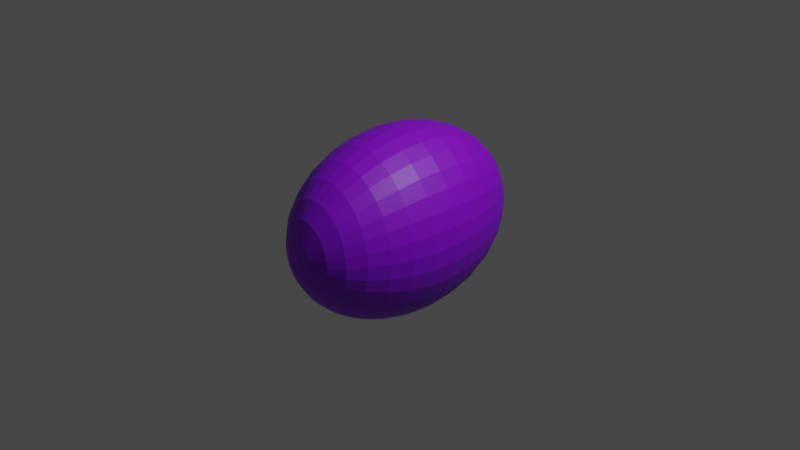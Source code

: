 # Source: murasakipuyo.blend  (saved by Blender 3.6.13; exported with 4.5.12 LTS)
import bpy
from mathutils import Matrix  # noqa: F401  (used for matrix-valued properties, if any)

bpy.ops.wm.read_factory_settings(use_empty=True)
scene = bpy.context.scene
scene.name = 'Scene'

# ---- collections
col_collection = bpy.data.collections.new('Collection'); scene.collection.children.link(col_collection)

# ---- images (referenced by path relative to the original .blend; pixels are not part of the script)
import os
ASSET_DIR = os.environ.get("B2B_ASSET_DIR", "")  # directory of the original .blend (textures are referenced by path, not embedded)
HERE = os.path.dirname(os.path.abspath(__file__))  # packed textures are extracted next to this script under _unpacked/

def load_image(name, relpath, width, height, colorspace="sRGB"):
    """Load a texture the original file referenced (path relative to the .blend, or extracted next to this script)."""
    p = next((c for c in (os.path.join(HERE, relpath), os.path.join(ASSET_DIR, relpath)) if relpath and os.path.exists(c)), "")
    if p:
        img = bpy.data.images.load(p, check_existing=True)
        img.name = name
    else:  # same state as the original file: an image datablock whose file is absent (Cycles renders it pink)
        img = bpy.data.images.new(name, width, height)
        img.source = "FILE"
        img.filepath = "//" + (relpath or name)
    img.colorspace_settings.name = colorspace
    return img
img_murasakipuyo_png = load_image('murasakipuyo.png', 'murasakipuyo.png', 1024, 1024, 'sRGB')

# ---- materials (node trees are filled in below, after node groups)
mat_x = bpy.data.materials.new('マテリアル')
mat_x.use_transparent_shadow = False
mat_001 = bpy.data.materials.new('マテリアル.001')
mat_001.use_transparent_shadow = False

# ---- material node trees
mat_x.use_nodes = True; mat_x.node_tree.nodes.clear()
_N = mat_x.node_tree.nodes; _L = mat_x.node_tree.links
n0 = _N.new('ShaderNodeBsdfPrincipled'); n0.name = 'プリンシプルBSDF'; n0.location = (10, 300)
n0.distribution = 'GGX'
n0.subsurface_method = 'RANDOM_WALK_SKIN'
n0.inputs[0].default_value = (0.2632, 0.0, 0.8, 1.0)
n0.inputs[3].default_value = 1.45
n0.inputs[27].default_value = (0.0, 0.0, 0.0, 1.0)
n0.inputs[28].default_value = 1.0
n1 = _N.new('ShaderNodeOutputMaterial'); n1.name = 'マテリアル出力'; n1.location = (300, 300)
n2 = _N.new('ShaderNodeTexImage'); n2.name = '画像テクスチャ'; n2.location = (-353, 259)
n2.image = img_murasakipuyo_png
_L.new(n0.outputs[0], n1.inputs[0])
n1.is_active_output = True
mat_001.use_nodes = True; mat_001.node_tree.nodes.clear()
_N = mat_001.node_tree.nodes; _L = mat_001.node_tree.links
n0 = _N.new('ShaderNodeBsdfPrincipled'); n0.name = 'プリンシプルBSDF'; n0.location = (10, 300)
n0.distribution = 'GGX'
n0.subsurface_method = 'RANDOM_WALK_SKIN'
n0.inputs[3].default_value = 1.45
n0.inputs[27].default_value = (0.0, 0.0, 0.0, 1.0)
n0.inputs[28].default_value = 1.0
n1 = _N.new('ShaderNodeOutputMaterial'); n1.name = 'マテリアル出力'; n1.location = (300, 300)
_L.new(n0.outputs[0], n1.inputs[0])
n1.is_active_output = True

# ---- world
world_world = bpy.data.worlds.new('World'); scene.world = world_world
world_world.use_nodes = True; world_world.node_tree.nodes.clear()
_N = world_world.node_tree.nodes; _L = world_world.node_tree.links
n0 = _N.new('ShaderNodeOutputWorld'); n0.name = 'World Output'; n0.location = (300, 300)
n1 = _N.new('ShaderNodeBackground'); n1.name = 'Background'; n1.location = (10, 300)
n1.inputs[0].default_value = (0.05088, 0.05088, 0.05088, 1.0)
_L.new(n1.outputs[0], n0.inputs[0])
n0.is_active_output = True
world_world.color = (0.05088, 0.05088, 0.05088)
world_world.use_sun_shadow = False
world_world.sun_shadow_jitter_overblur = 0.0

# ---- cameras
cam_camera = bpy.data.cameras.new('Camera')
cam_camera.clip_end = 100.0
cam_camera.ortho_scale = 7.314

# ---- lights
light_light = bpy.data.lights.new('Light', 'POINT')
light_light.transmission_factor = 0.0
light_light.energy = 1000.0
light_light.shadow_soft_size = 0.1
light_light.shadow_maximum_resolution = 0.006
light_light.use_absolute_resolution = True

# ---- meshes
me_001 = bpy.data.meshes.new('球.001')
me_001.from_pydata([(8.795e-09, 1.0, 0.0), (8.795e-09, 0.9808, -0.2558), (8.795e-09, 0.8315, -0.7284), (0.1566, 0.9808, 0.0), (0.1536, 0.9619, -0.2558), (0.1447, 0.9061, -0.5017), (0.1302, 0.8155, -0.7284), (0.1107, 0.6935, -0.927), (0.087, 0.5449, -1.09), (0.05993, 0.3753, -1.211), (0.03055, 0.1913, -1.286), (0.3072, 0.9239, 0.0), (0.3013, 0.9061, -0.2558), (0.2838, 0.8536, -0.5017), (0.2554, 0.7682, -0.7284), (0.2172, 0.6533, -0.927), (0.1707, 0.5133, -1.09), (0.1176, 0.3536, -1.211), (0.05993, 0.1802, -1.286), (0.4459, 0.8315, 0.0), (0.4374, 0.8155, -0.2558), (0.412, 0.7682, -0.5017), (0.3708, 0.6913, -0.7284), (0.3153, 0.5879, -0.927), (0.2478, 0.4619, -1.09), (0.1707, 0.3182, -1.211), (0.087, 0.1622, -1.286), (0.5676, 0.7071, 0.0), (0.5567, 0.6935, -0.2558), (0.5244, 0.6533, -0.5017), (0.4719, 0.5879, -0.7284), (0.4013, 0.5, -0.927), (0.3153, 0.3928, -1.09), (0.2172, 0.2706, -1.211), (0.1107, 0.1379, -1.286), (0.6674, 0.5556, 0.0), (0.6546, 0.5449, -0.2558), (0.6166, 0.5133, -0.5017), (0.5549, 0.4619, -0.7284), (0.4719, 0.3928, -0.927), (0.3708, 0.3087, -1.09), (0.2554, 0.2126, -1.211), (0.1302, 0.1084, -1.286), (0.7416, 0.3827, 0.0), (0.7273, 0.3753, -0.2558), (0.6851, 0.3536, -0.5017), (0.6166, 0.3182, -0.7284), (0.5244, 0.2706, -0.927), (0.412, 0.2126, -1.09), (0.2838, 0.1464, -1.211), (0.1447, 0.07466, -1.286), (0.7873, 0.1951, 0.0), (0.7721, 0.1913, -0.2558), (0.7273, 0.1802, -0.5017), (0.6546, 0.1622, -0.7284), (0.5567, 0.1379, -0.927), (0.4374, 0.1084, -1.09), (0.3013, 0.07466, -1.211), (0.1536, 0.03806, -1.286), (0.8027, -1.639e-07, 0.0), (0.7873, -9.206e-08, -0.2558), (0.7416, 3.95e-08, -0.5017), (0.6674, -9.696e-08, -0.7284), (0.5676, 5.288e-09, -0.927), (0.4459, -6.346e-08, -1.09), (0.3072, -3.491e-08, -1.211), (0.1566, -2.451e-08, -1.286), (0.7873, -0.1951, 0.0), (0.7721, -0.1913, -0.2558), (0.7273, -0.1802, -0.5017), (0.6546, -0.1622, -0.7284), (0.5567, -0.1379, -0.927), (0.4374, -0.1084, -1.09), (0.3013, -0.07466, -1.211), (0.1536, -0.03806, -1.286), (0.7416, -0.3827, 0.0), (0.7273, -0.3753, -0.2558), (0.6851, -0.3536, -0.5017), (0.6166, -0.3182, -0.7284), (0.5244, -0.2706, -0.927), (0.412, -0.2126, -1.09), (0.2838, -0.1464, -1.211), (0.1447, -0.07466, -1.286), (0.6674, -0.5556, 0.0), (0.6546, -0.5449, -0.2558), (0.6166, -0.5133, -0.5017), (0.5549, -0.4619, -0.7284), (0.4719, -0.3928, -0.927), (0.3708, -0.3087, -1.09), (0.2554, -0.2126, -1.211), (0.1302, -0.1084, -1.286), (0.5676, -0.7071, 0.0), (0.5567, -0.6935, -0.2558), (0.5244, -0.6533, -0.5017), (0.4719, -0.5879, -0.7284), (0.4013, -0.5, -0.927), (0.3153, -0.3928, -1.09), (0.2172, -0.2706, -1.211), (0.1107, -0.1379, -1.286), (0.4459, -0.8315, 0.0), (0.4374, -0.8155, -0.2558), (0.412, -0.7682, -0.5017), (0.3708, -0.6913, -0.7284), (0.3153, -0.5879, -0.927), (0.2478, -0.4619, -1.09), (0.1707, -0.3182, -1.211), (0.087, -0.1622, -1.286), (0.3072, -0.9239, 0.0), (0.3013, -0.9061, -0.2558), (0.2838, -0.8536, -0.5017), (0.2554, -0.7682, -0.7284), (0.2172, -0.6533, -0.927), (0.1707, -0.5133, -1.09), (0.1176, -0.3536, -1.211), (0.05993, -0.1802, -1.286), (0.1566, -0.9808, 0.0), (0.1536, -0.9619, -0.2558), (0.1447, -0.9061, -0.5017), (0.1302, -0.8155, -0.7284), (0.1107, -0.6935, -0.927), (0.087, -0.5449, -1.09), (0.05993, -0.3753, -1.211), (0.03055, -0.1913, -1.286), (-2.543e-07, -1.0, 0.0), (-9.885e-08, -0.9808, -0.2558), (3.272e-08, -0.9239, -0.5017), (-7.493e-08, -0.8315, -0.7284), (-3.166e-09, -0.7071, -0.927), (-6.895e-08, -0.5556, -1.09), (-3.307e-08, -0.3827, -1.211), (2.814e-09, -0.1951, -1.286), (-0.1566, -0.9808, 0.0), (-0.1536, -0.9619, -0.2558), (-0.1447, -0.9061, -0.5017), (-0.1302, -0.8155, -0.7284), (-0.1107, -0.6935, -0.927), (-0.087, -0.5449, -1.09), (-0.05993, -0.3753, -1.211), (-0.03055, -0.1913, -1.286), (-0.3072, -0.9239, 0.0), (-0.3013, -0.9061, -0.2558), (-0.2838, -0.8536, -0.5017), (-0.2554, -0.7682, -0.7284), (-0.2172, -0.6533, -0.927), (-0.1707, -0.5133, -1.09), (-0.1176, -0.3536, -1.211), (-0.05993, -0.1802, -1.286), (-0.4459, -0.8315, 0.0), (-0.4374, -0.8155, -0.2558), (-0.412, -0.7682, -0.5017), (-0.3708, -0.6913, -0.7284), (-0.3153, -0.5879, -0.927), (-0.2478, -0.4619, -1.09), (-0.1707, -0.3182, -1.211), (-0.087, -0.1622, -1.286), (-0.5676, -0.7071, 0.0), (-0.5567, -0.6935, -0.2558), (-0.5244, -0.6533, -0.5017), (-0.4719, -0.5879, -0.7284), (-0.4013, -0.5, -0.927), (-0.3153, -0.3928, -1.09), (-0.2172, -0.2706, -1.211), (-0.1107, -0.1379, -1.286), (8.795e-09, -1.343e-08, -1.307), (-0.6674, -0.5556, 0.0), (-0.6546, -0.5449, -0.2558), (-0.6166, -0.5133, -0.5017), (-0.5549, -0.4619, -0.7284), (-0.4719, -0.3928, -0.927), (-0.3708, -0.3087, -1.09), (-0.2554, -0.2126, -1.211), (-0.1302, -0.1084, -1.286), (-0.7416, -0.3827, 0.0), (-0.7273, -0.3753, -0.2558), (-0.6851, -0.3536, -0.5017), (-0.6166, -0.3182, -0.7284), (-0.5244, -0.2706, -0.927), (-0.412, -0.2126, -1.09), (-0.2838, -0.1464, -1.211), (-0.1447, -0.07466, -1.286), (-0.7873, -0.1951, 0.0), (-0.7721, -0.1913, -0.2558), (-0.7273, -0.1802, -0.5017), (-0.6546, -0.1622, -0.7284), (-0.5567, -0.1379, -0.927), (-0.4374, -0.1084, -1.09), (-0.3013, -0.07466, -1.211), (-0.1536, -0.03806, -1.286), (-0.8027, 4.47e-07, 0.0), (-0.7873, 2.656e-07, -0.2558), (-0.7416, 9.699e-09, -0.5017), (-0.6674, 1.564e-07, -0.7284), (-0.5676, 2.019e-08, -0.927), (-0.4459, 1.377e-07, -1.09), (-0.3072, 3.959e-08, -1.211), (-0.1566, 5.293e-09, -1.286), (-0.7873, 0.1951, 0.0), (-0.7721, 0.1913, -0.2558), (-0.7273, 0.1802, -0.5017), (-0.6546, 0.1622, -0.7284), (-0.5567, 0.1379, -0.927), (-0.4374, 0.1084, -1.09), (-0.3013, 0.07466, -1.211), (-0.1536, 0.03806, -1.286), (-0.7416, 0.3827, 0.0), (-0.7273, 0.3753, -0.2558), (-0.6851, 0.3536, -0.5017), (-0.6166, 0.3182, -0.7284), (-0.5244, 0.2706, -0.927), (-0.412, 0.2126, -1.09), (-0.2838, 0.1464, -1.211), (-0.1447, 0.07466, -1.286), (-0.6674, 0.5556, 0.0), (-0.6546, 0.5449, -0.2558), (-0.6166, 0.5133, -0.5017), (-0.5549, 0.4619, -0.7284), (-0.4719, 0.3928, -0.927), (-0.3708, 0.3087, -1.09), (-0.2554, 0.2126, -1.211), (-0.1302, 0.1084, -1.286), (-0.5676, 0.7071, 0.0), (-0.5567, 0.6935, -0.2558), (-0.5244, 0.6533, -0.5017), (-0.4719, 0.5879, -0.7284), (-0.4013, 0.5, -0.927), (-0.3153, 0.3928, -1.09), (-0.2172, 0.2706, -1.211), (-0.1107, 0.1379, -1.286), (-0.4459, 0.8315, 0.0), (-0.4374, 0.8155, -0.2558), (-0.412, 0.7682, -0.5017), (-0.3708, 0.6913, -0.7284), (-0.3153, 0.5879, -0.927), (-0.2478, 0.4619, -1.09), (-0.1707, 0.3182, -1.211), (-0.087, 0.1622, -1.286), (-0.3072, 0.9239, 0.0), (-0.3013, 0.9061, -0.2558), (-0.2838, 0.8536, -0.5017), (-0.2554, 0.7682, -0.7284), (-0.2172, 0.6533, -0.927), (-0.1707, 0.5133, -1.09), (-0.1176, 0.3536, -1.211), (-0.05993, 0.1802, -1.286), (-0.1566, 0.9808, 0.0), (-0.1536, 0.9619, -0.2558), (-0.1447, 0.9061, -0.5017), (-0.1302, 0.8155, -0.7284), (-0.1107, 0.6935, -0.927), (-0.087, 0.5449, -1.09), (-0.05993, 0.3753, -1.211), (-0.03055, 0.1913, -1.286), (5.664e-08, 0.9239, -0.5017), (8.056e-08, 0.7071, -0.927), (1.822e-07, 0.5556, -1.09), (6.262e-08, 0.3827, -1.211), (2.076e-08, 0.1951, -1.286), (8.795e-09, 0.9808, 0.2558), (8.795e-09, 0.8315, 0.7284), (0.1536, 0.9619, 0.2558), (0.1447, 0.9061, 0.5017), (0.1302, 0.8155, 0.7284), (0.1107, 0.6935, 0.927), (0.087, 0.5449, 1.09), (0.05993, 0.3753, 1.211), (0.03055, 0.1913, 1.286), (0.3013, 0.9061, 0.2558), (0.2838, 0.8536, 0.5017), (0.2554, 0.7682, 0.7284), (0.2172, 0.6533, 0.927), (0.1707, 0.5133, 1.09), (0.1176, 0.3536, 1.211), (0.05993, 0.1802, 1.286), (0.4374, 0.8155, 0.2558), (0.412, 0.7682, 0.5017), (0.3708, 0.6913, 0.7284), (0.3153, 0.5879, 0.927), (0.2478, 0.4619, 1.09), (0.1707, 0.3182, 1.211), (0.087, 0.1622, 1.286), (0.5567, 0.6935, 0.2558), (0.5244, 0.6533, 0.5017), (0.4719, 0.5879, 0.7284), (0.4013, 0.5, 0.927), (0.3153, 0.3928, 1.09), (0.2172, 0.2706, 1.211), (0.1107, 0.1379, 1.286), (0.6546, 0.5449, 0.2558), (0.6166, 0.5133, 0.5017), (0.5549, 0.4619, 0.7284), (0.4719, 0.3928, 0.927), (0.3708, 0.3087, 1.09), (0.2554, 0.2126, 1.211), (0.1302, 0.1084, 1.286), (0.7273, 0.3753, 0.2558), (0.6851, 0.3536, 0.5017), (0.6166, 0.3182, 0.7284), (0.5244, 0.2706, 0.927), (0.412, 0.2126, 1.09), (0.2838, 0.1464, 1.211), (0.1447, 0.07466, 1.286), (0.7721, 0.1913, 0.2558), (0.7273, 0.1802, 0.5017), (0.6546, 0.1622, 0.7284), (0.5567, 0.1379, 0.927), (0.4374, 0.1084, 1.09), (0.3013, 0.07466, 1.211), (0.1536, 0.03806, 1.286), (0.7873, -9.206e-08, 0.2558), (0.7416, 3.95e-08, 0.5017), (0.6674, -9.696e-08, 0.7284), (0.5676, 5.288e-09, 0.927), (0.4459, -6.346e-08, 1.09), (0.3072, -3.491e-08, 1.211), (0.1566, -2.451e-08, 1.286), (0.7721, -0.1913, 0.2558), (0.7273, -0.1802, 0.5017), (0.6546, -0.1622, 0.7284), (0.5567, -0.1379, 0.927), (0.4374, -0.1084, 1.09), (0.3013, -0.07466, 1.211), (0.1536, -0.03806, 1.286), (0.7273, -0.3753, 0.2558), (0.6851, -0.3536, 0.5017), (0.6166, -0.3182, 0.7284), (0.5244, -0.2706, 0.927), (0.412, -0.2126, 1.09), (0.2838, -0.1464, 1.211), (0.1447, -0.07466, 1.286), (0.6546, -0.5449, 0.2558), (0.6166, -0.5133, 0.5017), (0.5549, -0.4619, 0.7284), (0.4719, -0.3928, 0.927), (0.3708, -0.3087, 1.09), (0.2554, -0.2126, 1.211), (0.1302, -0.1084, 1.286), (0.5567, -0.6935, 0.2558), (0.5244, -0.6533, 0.5017), (0.4719, -0.5879, 0.7284), (0.4013, -0.5, 0.927), (0.3153, -0.3928, 1.09), (0.2172, -0.2706, 1.211), (0.1107, -0.1379, 1.286), (0.4374, -0.8155, 0.2558), (0.412, -0.7682, 0.5017), (0.3708, -0.6913, 0.7284), (0.3153, -0.5879, 0.927), (0.2478, -0.4619, 1.09), (0.1707, -0.3182, 1.211), (0.087, -0.1622, 1.286), (0.3013, -0.9061, 0.2558), (0.2838, -0.8536, 0.5017), (0.2554, -0.7682, 0.7284), (0.2172, -0.6533, 0.927), (0.1707, -0.5133, 1.09), (0.1176, -0.3536, 1.211), (0.05993, -0.1802, 1.286), (0.1536, -0.9619, 0.2558), (0.1447, -0.9061, 0.5017), (0.1302, -0.8155, 0.7284), (0.1107, -0.6935, 0.927), (0.087, -0.5449, 1.09), (0.05993, -0.3753, 1.211), (0.03055, -0.1913, 1.286), (-9.885e-08, -0.9808, 0.2558), (3.272e-08, -0.9239, 0.5017), (-7.493e-08, -0.8315, 0.7284), (-3.166e-09, -0.7071, 0.927), (-6.895e-08, -0.5556, 1.09), (-3.307e-08, -0.3827, 1.211), (2.814e-09, -0.1951, 1.286), (-0.1536, -0.9619, 0.2558), (-0.1447, -0.9061, 0.5017), (-0.1302, -0.8155, 0.7284), (-0.1107, -0.6935, 0.927), (-0.087, -0.5449, 1.09), (-0.05993, -0.3753, 1.211), (-0.03055, -0.1913, 1.286), (-0.3013, -0.9061, 0.2558), (-0.2838, -0.8536, 0.5017), (-0.2554, -0.7682, 0.7284), (-0.2172, -0.6533, 0.927), (-0.1707, -0.5133, 1.09), (-0.1176, -0.3536, 1.211), (-0.05993, -0.1802, 1.286), (-0.4374, -0.8155, 0.2558), (-0.412, -0.7682, 0.5017), (-0.3708, -0.6913, 0.7284), (-0.3153, -0.5879, 0.927), (-0.2478, -0.4619, 1.09), (-0.1707, -0.3182, 1.211), (-0.087, -0.1622, 1.286), (-0.5567, -0.6935, 0.2558), (-0.5244, -0.6533, 0.5017), (-0.4719, -0.5879, 0.7284), (-0.4013, -0.5, 0.927), (-0.3153, -0.3928, 1.09), (-0.2172, -0.2706, 1.211), (-0.1107, -0.1379, 1.286), (8.795e-09, -1.343e-08, 1.307), (-0.6546, -0.5449, 0.2558), (-0.6166, -0.5133, 0.5017), (-0.5549, -0.4619, 0.7284), (-0.4719, -0.3928, 0.927), (-0.3708, -0.3087, 1.09), (-0.2554, -0.2126, 1.211), (-0.1302, -0.1084, 1.286), (-0.7273, -0.3753, 0.2558), (-0.6851, -0.3536, 0.5017), (-0.6166, -0.3182, 0.7284), (-0.5244, -0.2706, 0.927), (-0.412, -0.2126, 1.09), (-0.2838, -0.1464, 1.211), (-0.1447, -0.07466, 1.286), (-0.7721, -0.1913, 0.2558), (-0.7273, -0.1802, 0.5017), (-0.6546, -0.1622, 0.7284), (-0.5567, -0.1379, 0.927), (-0.4374, -0.1084, 1.09), (-0.3013, -0.07466, 1.211), (-0.1536, -0.03806, 1.286), (-0.7873, 2.656e-07, 0.2558), (-0.7416, 9.699e-09, 0.5017), (-0.6674, 1.564e-07, 0.7284), (-0.5676, 2.019e-08, 0.927), (-0.4459, 1.377e-07, 1.09), (-0.3072, 3.959e-08, 1.211), (-0.1566, 5.293e-09, 1.286), (-0.7721, 0.1913, 0.2558), (-0.7273, 0.1802, 0.5017), (-0.6546, 0.1622, 0.7284), (-0.5567, 0.1379, 0.927), (-0.4374, 0.1084, 1.09), (-0.3013, 0.07466, 1.211), (-0.1536, 0.03806, 1.286), (-0.7273, 0.3753, 0.2558), (-0.6851, 0.3536, 0.5017), (-0.6166, 0.3182, 0.7284), (-0.5244, 0.2706, 0.927), (-0.412, 0.2126, 1.09), (-0.2838, 0.1464, 1.211), (-0.1447, 0.07466, 1.286), (-0.6546, 0.5449, 0.2558), (-0.6166, 0.5133, 0.5017), (-0.5549, 0.4619, 0.7284), (-0.4719, 0.3928, 0.927), (-0.3708, 0.3087, 1.09), (-0.2554, 0.2126, 1.211), (-0.1302, 0.1084, 1.286), (-0.5567, 0.6935, 0.2558), (-0.5244, 0.6533, 0.5017), (-0.4719, 0.5879, 0.7284), (-0.4013, 0.5, 0.927), (-0.3153, 0.3928, 1.09), (-0.2172, 0.2706, 1.211), (-0.1107, 0.1379, 1.286), (-0.4374, 0.8155, 0.2558), (-0.412, 0.7682, 0.5017), (-0.3708, 0.6913, 0.7284), (-0.3153, 0.5879, 0.927), (-0.2478, 0.4619, 1.09), (-0.1707, 0.3182, 1.211), (-0.087, 0.1622, 1.286), (-0.3013, 0.9061, 0.2558), (-0.2838, 0.8536, 0.5017), (-0.2554, 0.7682, 0.7284), (-0.2172, 0.6533, 0.927), (-0.1707, 0.5133, 1.09), (-0.1176, 0.3536, 1.211), (-0.05993, 0.1802, 1.286), (-0.1536, 0.9619, 0.2558), (-0.1447, 0.9061, 0.5017), (-0.1302, 0.8155, 0.7284), (-0.1107, 0.6935, 0.927), (-0.087, 0.5449, 1.09), (-0.05993, 0.3753, 1.211), (-0.03055, 0.1913, 1.286), (5.664e-08, 0.9239, 0.5017), (8.056e-08, 0.7071, 0.927), (1.822e-07, 0.5556, 1.09), (6.262e-08, 0.3827, 1.211), (2.076e-08, 0.1951, 1.286)], [], [(2, 252, 5, 6), (253, 2, 6, 7), (254, 253, 7, 8), (255, 254, 8, 9), (256, 255, 9, 10), (163, 256, 10), (1, 0, 3, 4), (252, 1, 4, 5), (4, 3, 11, 12), (5, 4, 12, 13), (6, 5, 13, 14), (7, 6, 14, 15), (8, 7, 15, 16), (9, 8, 16, 17), (10, 9, 17, 18), (163, 10, 18), (16, 15, 23, 24), (17, 16, 24, 25), (18, 17, 25, 26), (163, 18, 26), (12, 11, 19, 20), (13, 12, 20, 21), (14, 13, 21, 22), (15, 14, 22, 23), (21, 20, 28, 29), (22, 21, 29, 30), (23, 22, 30, 31), (24, 23, 31, 32), (25, 24, 32, 33), (26, 25, 33, 34), (163, 26, 34), (20, 19, 27, 28), (33, 32, 40, 41), (34, 33, 41, 42), (163, 34, 42), (28, 27, 35, 36), (29, 28, 36, 37), (30, 29, 37, 38), (31, 30, 38, 39), (32, 31, 39, 40), (38, 37, 45, 46), (39, 38, 46, 47), (40, 39, 47, 48), (41, 40, 48, 49), (42, 41, 49, 50), (163, 42, 50), (36, 35, 43, 44), (37, 36, 44, 45), (50, 49, 57, 58), (163, 50, 58), (44, 43, 51, 52), (45, 44, 52, 53), (46, 45, 53, 54), (47, 46, 54, 55), (48, 47, 55, 56), (49, 48, 56, 57), (54, 53, 61, 62), (55, 54, 62, 63), (56, 55, 63, 64), (57, 56, 64, 65), (58, 57, 65, 66), (163, 58, 66), (52, 51, 59, 60), (53, 52, 60, 61), (66, 65, 73, 74), (163, 66, 74), (60, 59, 67, 68), (61, 60, 68, 69), (62, 61, 69, 70), (63, 62, 70, 71), (64, 63, 71, 72), (65, 64, 72, 73), (71, 70, 78, 79), (72, 71, 79, 80), (73, 72, 80, 81), (74, 73, 81, 82), (163, 74, 82), (68, 67, 75, 76), (69, 68, 76, 77), (70, 69, 77, 78), (163, 82, 90), (76, 75, 83, 84), (77, 76, 84, 85), (78, 77, 85, 86), (79, 78, 86, 87), (80, 79, 87, 88), (81, 80, 88, 89), (82, 81, 89, 90), (87, 86, 94, 95), (88, 87, 95, 96), (89, 88, 96, 97), (90, 89, 97, 98), (163, 90, 98), (84, 83, 91, 92), (85, 84, 92, 93), (86, 85, 93, 94), (163, 98, 106), (92, 91, 99, 100), (93, 92, 100, 101), (94, 93, 101, 102), (95, 94, 102, 103), (96, 95, 103, 104), (97, 96, 104, 105), (98, 97, 105, 106), (104, 103, 111, 112), (105, 104, 112, 113), (106, 105, 113, 114), (163, 106, 114), (100, 99, 107, 108), (101, 100, 108, 109), (102, 101, 109, 110), (103, 102, 110, 111), (109, 108, 116, 117), (110, 109, 117, 118), (111, 110, 118, 119), (112, 111, 119, 120), (113, 112, 120, 121), (114, 113, 121, 122), (163, 114, 122), (108, 107, 115, 116), (121, 120, 128, 129), (122, 121, 129, 130), (163, 122, 130), (116, 115, 123, 124), (117, 116, 124, 125), (118, 117, 125, 126), (119, 118, 126, 127), (120, 119, 127, 128), (125, 124, 132, 133), (126, 125, 133, 134), (127, 126, 134, 135), (128, 127, 135, 136), (129, 128, 136, 137), (130, 129, 137, 138), (163, 130, 138), (124, 123, 131, 132), (137, 136, 144, 145), (138, 137, 145, 146), (163, 138, 146), (132, 131, 139, 140), (133, 132, 140, 141), (134, 133, 141, 142), (135, 134, 142, 143), (136, 135, 143, 144), (142, 141, 149, 150), (143, 142, 150, 151), (144, 143, 151, 152), (145, 144, 152, 153), (146, 145, 153, 154), (163, 146, 154), (140, 139, 147, 148), (141, 140, 148, 149), (154, 153, 161, 162), (163, 154, 162), (148, 147, 155, 156), (149, 148, 156, 157), (150, 149, 157, 158), (151, 150, 158, 159), (152, 151, 159, 160), (153, 152, 160, 161), (158, 157, 166, 167), (159, 158, 167, 168), (160, 159, 168, 169), (161, 160, 169, 170), (162, 161, 170, 171), (163, 162, 171), (156, 155, 164, 165), (157, 156, 165, 166), (171, 170, 178, 179), (163, 171, 179), (165, 164, 172, 173), (166, 165, 173, 174), (167, 166, 174, 175), (168, 167, 175, 176), (169, 168, 176, 177), (170, 169, 177, 178), (176, 175, 183, 184), (177, 176, 184, 185), (178, 177, 185, 186), (179, 178, 186, 187), (163, 179, 187), (173, 172, 180, 181), (174, 173, 181, 182), (175, 174, 182, 183), (163, 187, 195), (181, 180, 188, 189), (182, 181, 189, 190), (183, 182, 190, 191), (184, 183, 191, 192), (185, 184, 192, 193), (186, 185, 193, 194), (187, 186, 194, 195), (193, 192, 200, 201), (194, 193, 201, 202), (195, 194, 202, 203), (163, 195, 203), (189, 188, 196, 197), (190, 189, 197, 198), (191, 190, 198, 199), (192, 191, 199, 200), (197, 196, 204, 205), (198, 197, 205, 206), (199, 198, 206, 207), (200, 199, 207, 208), (201, 200, 208, 209), (202, 201, 209, 210), (203, 202, 210, 211), (163, 203, 211), (209, 208, 216, 217), (210, 209, 217, 218), (211, 210, 218, 219), (163, 211, 219), (205, 204, 212, 213), (206, 205, 213, 214), (207, 206, 214, 215), (208, 207, 215, 216), (214, 213, 221, 222), (215, 214, 222, 223), (216, 215, 223, 224), (217, 216, 224, 225), (218, 217, 225, 226), (219, 218, 226, 227), (163, 219, 227), (213, 212, 220, 221), (226, 225, 233, 234), (227, 226, 234, 235), (163, 227, 235), (221, 220, 228, 229), (222, 221, 229, 230), (223, 222, 230, 231), (224, 223, 231, 232), (225, 224, 232, 233), (230, 229, 237, 238), (231, 230, 238, 239), (232, 231, 239, 240), (233, 232, 240, 241), (234, 233, 241, 242), (235, 234, 242, 243), (163, 235, 243), (229, 228, 236, 237), (242, 241, 249, 250), (243, 242, 250, 251), (163, 243, 251), (237, 236, 244, 245), (238, 237, 245, 246), (239, 238, 246, 247), (240, 239, 247, 248), (241, 240, 248, 249), (247, 246, 252, 2), (248, 247, 2, 253), (249, 248, 253, 254), (250, 249, 254, 255), (251, 250, 255, 256), (163, 251, 256), (245, 244, 0, 1), (246, 245, 1, 252), (258, 261, 260, 477), (478, 262, 261, 258), (479, 263, 262, 478), (480, 264, 263, 479), (481, 265, 264, 480), (399, 265, 481), (257, 259, 3, 0), (477, 260, 259, 257), (259, 266, 11, 3), (260, 267, 266, 259), (261, 268, 267, 260), (262, 269, 268, 261), (263, 270, 269, 262), (264, 271, 270, 263), (265, 272, 271, 264), (399, 272, 265), (270, 277, 276, 269), (271, 278, 277, 270), (272, 279, 278, 271), (399, 279, 272), (266, 273, 19, 11), (267, 274, 273, 266), (268, 275, 274, 267), (269, 276, 275, 268), (274, 281, 280, 273), (275, 282, 281, 274), (276, 283, 282, 275), (277, 284, 283, 276), (278, 285, 284, 277), (279, 286, 285, 278), (399, 286, 279), (273, 280, 27, 19), (285, 292, 291, 284), (286, 293, 292, 285), (399, 293, 286), (280, 287, 35, 27), (281, 288, 287, 280), (282, 289, 288, 281), (283, 290, 289, 282), (284, 291, 290, 283), (289, 296, 295, 288), (290, 297, 296, 289), (291, 298, 297, 290), (292, 299, 298, 291), (293, 300, 299, 292), (399, 300, 293), (287, 294, 43, 35), (288, 295, 294, 287), (300, 307, 306, 299), (399, 307, 300), (294, 301, 51, 43), (295, 302, 301, 294), (296, 303, 302, 295), (297, 304, 303, 296), (298, 305, 304, 297), (299, 306, 305, 298), (303, 310, 309, 302), (304, 311, 310, 303), (305, 312, 311, 304), (306, 313, 312, 305), (307, 314, 313, 306), (399, 314, 307), (301, 308, 59, 51), (302, 309, 308, 301), (314, 321, 320, 313), (399, 321, 314), (308, 315, 67, 59), (309, 316, 315, 308), (310, 317, 316, 309), (311, 318, 317, 310), (312, 319, 318, 311), (313, 320, 319, 312), (318, 325, 324, 317), (319, 326, 325, 318), (320, 327, 326, 319), (321, 328, 327, 320), (399, 328, 321), (315, 322, 75, 67), (316, 323, 322, 315), (317, 324, 323, 316), (399, 335, 328), (322, 329, 83, 75), (323, 330, 329, 322), (324, 331, 330, 323), (325, 332, 331, 324), (326, 333, 332, 325), (327, 334, 333, 326), (328, 335, 334, 327), (332, 339, 338, 331), (333, 340, 339, 332), (334, 341, 340, 333), (335, 342, 341, 334), (399, 342, 335), (329, 336, 91, 83), (330, 337, 336, 329), (331, 338, 337, 330), (399, 349, 342), (336, 343, 99, 91), (337, 344, 343, 336), (338, 345, 344, 337), (339, 346, 345, 338), (340, 347, 346, 339), (341, 348, 347, 340), (342, 349, 348, 341), (347, 354, 353, 346), (348, 355, 354, 347), (349, 356, 355, 348), (399, 356, 349), (343, 350, 107, 99), (344, 351, 350, 343), (345, 352, 351, 344), (346, 353, 352, 345), (351, 358, 357, 350), (352, 359, 358, 351), (353, 360, 359, 352), (354, 361, 360, 353), (355, 362, 361, 354), (356, 363, 362, 355), (399, 363, 356), (350, 357, 115, 107), (362, 369, 368, 361), (363, 370, 369, 362), (399, 370, 363), (357, 364, 123, 115), (358, 365, 364, 357), (359, 366, 365, 358), (360, 367, 366, 359), (361, 368, 367, 360), (365, 372, 371, 364), (366, 373, 372, 365), (367, 374, 373, 366), (368, 375, 374, 367), (369, 376, 375, 368), (370, 377, 376, 369), (399, 377, 370), (364, 371, 131, 123), (376, 383, 382, 375), (377, 384, 383, 376), (399, 384, 377), (371, 378, 139, 131), (372, 379, 378, 371), (373, 380, 379, 372), (374, 381, 380, 373), (375, 382, 381, 374), (380, 387, 386, 379), (381, 388, 387, 380), (382, 389, 388, 381), (383, 390, 389, 382), (384, 391, 390, 383), (399, 391, 384), (378, 385, 147, 139), (379, 386, 385, 378), (391, 398, 397, 390), (399, 398, 391), (385, 392, 155, 147), (386, 393, 392, 385), (387, 394, 393, 386), (388, 395, 394, 387), (389, 396, 395, 388), (390, 397, 396, 389), (394, 402, 401, 393), (395, 403, 402, 394), (396, 404, 403, 395), (397, 405, 404, 396), (398, 406, 405, 397), (399, 406, 398), (392, 400, 164, 155), (393, 401, 400, 392), (406, 413, 412, 405), (399, 413, 406), (400, 407, 172, 164), (401, 408, 407, 400), (402, 409, 408, 401), (403, 410, 409, 402), (404, 411, 410, 403), (405, 412, 411, 404), (410, 417, 416, 409), (411, 418, 417, 410), (412, 419, 418, 411), (413, 420, 419, 412), (399, 420, 413), (407, 414, 180, 172), (408, 415, 414, 407), (409, 416, 415, 408), (399, 427, 420), (414, 421, 188, 180), (415, 422, 421, 414), (416, 423, 422, 415), (417, 424, 423, 416), (418, 425, 424, 417), (419, 426, 425, 418), (420, 427, 426, 419), (425, 432, 431, 424), (426, 433, 432, 425), (427, 434, 433, 426), (399, 434, 427), (421, 428, 196, 188), (422, 429, 428, 421), (423, 430, 429, 422), (424, 431, 430, 423), (428, 435, 204, 196), (429, 436, 435, 428), (430, 437, 436, 429), (431, 438, 437, 430), (432, 439, 438, 431), (433, 440, 439, 432), (434, 441, 440, 433), (399, 441, 434), (439, 446, 445, 438), (440, 447, 446, 439), (441, 448, 447, 440), (399, 448, 441), (435, 442, 212, 204), (436, 443, 442, 435), (437, 444, 443, 436), (438, 445, 444, 437), (443, 450, 449, 442), (444, 451, 450, 443), (445, 452, 451, 444), (446, 453, 452, 445), (447, 454, 453, 446), (448, 455, 454, 447), (399, 455, 448), (442, 449, 220, 212), (454, 461, 460, 453), (455, 462, 461, 454), (399, 462, 455), (449, 456, 228, 220), (450, 457, 456, 449), (451, 458, 457, 450), (452, 459, 458, 451), (453, 460, 459, 452), (457, 464, 463, 456), (458, 465, 464, 457), (459, 466, 465, 458), (460, 467, 466, 459), (461, 468, 467, 460), (462, 469, 468, 461), (399, 469, 462), (456, 463, 236, 228), (468, 475, 474, 467), (469, 476, 475, 468), (399, 476, 469), (463, 470, 244, 236), (464, 471, 470, 463), (465, 472, 471, 464), (466, 473, 472, 465), (467, 474, 473, 466), (472, 258, 477, 471), (473, 478, 258, 472), (474, 479, 478, 473), (475, 480, 479, 474), (476, 481, 480, 475), (399, 481, 476), (470, 257, 0, 244), (471, 477, 257, 470)])
_uv = me_001.uv_layers.new(name='UVマップ')
_uv.uv.foreach_set('vector', [0.4681, 0.7514, 0.4012, 0.7288, 0.4188, 0.693, 0.478, 0.7164, 0.5357, 0.7594, 0.4681, 0.7514, 0.478, 0.7164, 0.5383, 0.7285, 0.5997, 0.753, 0.5357, 0.7594, 0.5383, 0.7285, 0.5969, 0.7289, 0.6565, 0.7342, 0.5997, 0.753, 0.5969, 0.7289, 0.6514, 0.7186, 0.704, 0.7062, 0.6565, 0.7342, 0.6514, 0.7186, 0.7001, 0.699, 0.7432, 0.673, 0.704, 0.7062, 0.7001, 0.699, 0.3389, 0.6928, 0.2845, 0.6461, 0.3139, 0.6167, 0.3634, 0.6591, 0.4012, 0.7288, 0.3389, 0.6928, 0.3634, 0.6591, 0.4188, 0.693, 0.3634, 0.6591, 0.3139, 0.6167, 0.3417, 0.5889, 0.3872, 0.6283, 0.4188, 0.693, 0.3634, 0.6591, 0.3872, 0.6283, 0.4373, 0.6608, 0.478, 0.7164, 0.4188, 0.693, 0.4373, 0.6608, 0.4904, 0.6851, 0.5383, 0.7285, 0.478, 0.7164, 0.4904, 0.6851, 0.5447, 0.7002, 0.5969, 0.7289, 0.5383, 0.7285, 0.5447, 0.7002, 0.5983, 0.706, 0.6514, 0.7186, 0.5969, 0.7289, 0.5983, 0.706, 0.6497, 0.7028, 0.7001, 0.699, 0.6514, 0.7186, 0.6497, 0.7028, 0.6979, 0.6912, 0.7432, 0.673, 0.7001, 0.699, 0.6979, 0.6912, 0.5983, 0.706, 0.5447, 0.7002, 0.5541, 0.6739, 0.603, 0.6843, 0.6497, 0.7028, 0.5983, 0.706, 0.603, 0.6843, 0.6509, 0.6872, 0.6979, 0.6912, 0.6497, 0.7028, 0.6509, 0.6872, 0.6974, 0.6831, 0.7432, 0.673, 0.6979, 0.6912, 0.6974, 0.6831, 0.3872, 0.6283, 0.3417, 0.5889, 0.3686, 0.562, 0.4109, 0.5994, 0.4373, 0.6608, 0.3872, 0.6283, 0.4109, 0.5994, 0.4567, 0.631, 0.4904, 0.6851, 0.4373, 0.6608, 0.4567, 0.631, 0.5049, 0.6561, 0.5447, 0.7002, 0.4904, 0.6851, 0.5049, 0.6561, 0.5541, 0.6739, 0.4567, 0.631, 0.4109, 0.5994, 0.4347, 0.5715, 0.4771, 0.6028, 0.5049, 0.6561, 0.4567, 0.631, 0.4771, 0.6028, 0.5212, 0.6288, 0.5541, 0.6739, 0.5049, 0.6561, 0.5212, 0.6288, 0.5659, 0.6491, 0.603, 0.6843, 0.5541, 0.6739, 0.5659, 0.6491, 0.6105, 0.6635, 0.6509, 0.6872, 0.603, 0.6843, 0.6105, 0.6635, 0.6546, 0.672, 0.6974, 0.6831, 0.6509, 0.6872, 0.6546, 0.672, 0.6985, 0.6749, 0.7432, 0.673, 0.6974, 0.6831, 0.6985, 0.6749, 0.4109, 0.5994, 0.3686, 0.562, 0.395, 0.5356, 0.4347, 0.5715, 0.6546, 0.672, 0.6105, 0.6635, 0.6204, 0.6438, 0.6605, 0.6574, 0.6985, 0.6749, 0.6546, 0.672, 0.6605, 0.6574, 0.701, 0.6668, 0.7432, 0.673, 0.6985, 0.6749, 0.701, 0.6668, 0.4347, 0.5715, 0.395, 0.5356, 0.4213, 0.5094, 0.459, 0.5442, 0.4771, 0.6028, 0.4347, 0.5715, 0.459, 0.5442, 0.4986, 0.5756, 0.5212, 0.6288, 0.4771, 0.6028, 0.4986, 0.5756, 0.5391, 0.6028, 0.5659, 0.6491, 0.5212, 0.6288, 0.5391, 0.6028, 0.5799, 0.6256, 0.6105, 0.6635, 0.5659, 0.6491, 0.5799, 0.6256, 0.6204, 0.6438, 0.5391, 0.6028, 0.4986, 0.5756, 0.521, 0.5491, 0.5586, 0.5779, 0.5799, 0.6256, 0.5391, 0.6028, 0.5586, 0.5779, 0.5958, 0.6032, 0.6204, 0.6438, 0.5799, 0.6256, 0.5958, 0.6032, 0.6323, 0.625, 0.6605, 0.6574, 0.6204, 0.6438, 0.6323, 0.625, 0.6683, 0.6434, 0.701, 0.6668, 0.6605, 0.6574, 0.6683, 0.6434, 0.7047, 0.659, 0.7432, 0.673, 0.701, 0.6668, 0.7047, 0.659, 0.459, 0.5442, 0.4213, 0.5094, 0.4476, 0.4831, 0.4838, 0.5173, 0.4986, 0.5756, 0.459, 0.5442, 0.4838, 0.5173, 0.521, 0.5491, 0.7047, 0.659, 0.6683, 0.6434, 0.6777, 0.6304, 0.7095, 0.6517, 0.7432, 0.673, 0.7047, 0.659, 0.7095, 0.6517, 0.4838, 0.5173, 0.4476, 0.4831, 0.4739, 0.4567, 0.5091, 0.4908, 0.521, 0.5491, 0.4838, 0.5173, 0.5091, 0.4908, 0.5444, 0.5234, 0.5586, 0.5779, 0.521, 0.5491, 0.5444, 0.5234, 0.5793, 0.5539, 0.5958, 0.6032, 0.5586, 0.5779, 0.5793, 0.5539, 0.6132, 0.582, 0.6323, 0.625, 0.5958, 0.6032, 0.6132, 0.582, 0.646, 0.6073, 0.6683, 0.6434, 0.6323, 0.625, 0.646, 0.6073, 0.6777, 0.6304, 0.5793, 0.5539, 0.5444, 0.5234, 0.5687, 0.4985, 0.6012, 0.531, 0.6132, 0.582, 0.5793, 0.5539, 0.6012, 0.531, 0.6321, 0.5618, 0.646, 0.6073, 0.6132, 0.582, 0.6321, 0.5618, 0.6611, 0.5909, 0.6777, 0.6304, 0.646, 0.6073, 0.6611, 0.5909, 0.6886, 0.6183, 0.7095, 0.6517, 0.6777, 0.6304, 0.6886, 0.6183, 0.7153, 0.6451, 0.7432, 0.673, 0.7095, 0.6517, 0.7153, 0.6451, 0.5091, 0.4908, 0.4739, 0.4567, 0.5004, 0.4302, 0.5349, 0.4647, 0.5444, 0.5234, 0.5091, 0.4908, 0.5349, 0.4647, 0.5687, 0.4985, 0.7153, 0.6451, 0.6886, 0.6183, 0.7006, 0.6075, 0.722, 0.6393, 0.7432, 0.673, 0.7153, 0.6451, 0.722, 0.6393, 0.5349, 0.4647, 0.5004, 0.4302, 0.5269, 0.4037, 0.5611, 0.4389, 0.5687, 0.4985, 0.5349, 0.4647, 0.5611, 0.4389, 0.5937, 0.4742, 0.6012, 0.531, 0.5687, 0.4985, 0.5937, 0.4742, 0.6242, 0.5091, 0.6321, 0.5618, 0.6012, 0.531, 0.6242, 0.5091, 0.6522, 0.543, 0.6611, 0.5909, 0.6321, 0.5618, 0.6522, 0.543, 0.6776, 0.5757, 0.6886, 0.6183, 0.6611, 0.5909, 0.6776, 0.5757, 0.7006, 0.6075, 0.6522, 0.543, 0.6242, 0.5091, 0.6482, 0.4883, 0.6735, 0.5255, 0.6776, 0.5757, 0.6522, 0.543, 0.6735, 0.5255, 0.6953, 0.562, 0.7006, 0.6075, 0.6776, 0.5757, 0.6953, 0.562, 0.7137, 0.5981, 0.722, 0.6393, 0.7006, 0.6075, 0.7137, 0.5981, 0.7293, 0.6344, 0.7432, 0.673, 0.722, 0.6393, 0.7293, 0.6344, 0.5611, 0.4389, 0.5269, 0.4037, 0.5533, 0.3773, 0.5876, 0.4135, 0.5937, 0.4742, 0.5611, 0.4389, 0.5876, 0.4135, 0.6194, 0.4508, 0.6242, 0.5091, 0.5937, 0.4742, 0.6194, 0.4508, 0.6482, 0.4883, 0.7432, 0.673, 0.7293, 0.6344, 0.7371, 0.6307, 0.5876, 0.4135, 0.5533, 0.3773, 0.5796, 0.351, 0.6145, 0.3887, 0.6194, 0.4508, 0.5876, 0.4135, 0.6145, 0.3887, 0.6458, 0.4283, 0.6482, 0.4883, 0.6194, 0.4508, 0.6458, 0.4283, 0.6731, 0.4689, 0.6735, 0.5255, 0.6482, 0.4883, 0.6731, 0.4689, 0.6959, 0.5097, 0.6953, 0.562, 0.6735, 0.5255, 0.6959, 0.5097, 0.714, 0.5501, 0.7137, 0.5981, 0.6953, 0.562, 0.714, 0.5501, 0.7276, 0.5903, 0.7293, 0.6344, 0.7137, 0.5981, 0.7276, 0.5903, 0.7371, 0.6307, 0.6959, 0.5097, 0.6731, 0.4689, 0.6991, 0.4509, 0.7194, 0.4957, 0.714, 0.5501, 0.6959, 0.5097, 0.7194, 0.4957, 0.7338, 0.5403, 0.7276, 0.5903, 0.714, 0.5501, 0.7338, 0.5403, 0.7423, 0.5843, 0.7371, 0.6307, 0.7276, 0.5903, 0.7423, 0.5843, 0.7451, 0.6282, 0.7432, 0.673, 0.7371, 0.6307, 0.7451, 0.6282, 0.6145, 0.3887, 0.5796, 0.351, 0.6059, 0.3247, 0.6417, 0.3644, 0.6458, 0.4283, 0.6145, 0.3887, 0.6417, 0.3644, 0.673, 0.4069, 0.6731, 0.4689, 0.6458, 0.4283, 0.673, 0.4069, 0.6991, 0.4509, 0.7432, 0.673, 0.7451, 0.6282, 0.7534, 0.6272, 0.6417, 0.3644, 0.6059, 0.3247, 0.6323, 0.2983, 0.6696, 0.3406, 0.673, 0.4069, 0.6417, 0.3644, 0.6696, 0.3406, 0.7013, 0.3864, 0.6991, 0.4509, 0.673, 0.4069, 0.7013, 0.3864, 0.7264, 0.4346, 0.7194, 0.4957, 0.6991, 0.4509, 0.7264, 0.4346, 0.7442, 0.4838, 0.7338, 0.5403, 0.7194, 0.4957, 0.7442, 0.4838, 0.7545, 0.5327, 0.7423, 0.5843, 0.7338, 0.5403, 0.7545, 0.5327, 0.7575, 0.5806, 0.7451, 0.6282, 0.7423, 0.5843, 0.7575, 0.5806, 0.7534, 0.6272, 0.7545, 0.5327, 0.7442, 0.4838, 0.7705, 0.4744, 0.7763, 0.528, 0.7575, 0.5806, 0.7545, 0.5327, 0.7763, 0.528, 0.7731, 0.5794, 0.7534, 0.6272, 0.7575, 0.5806, 0.7731, 0.5794, 0.7615, 0.6277, 0.7432, 0.673, 0.7534, 0.6272, 0.7615, 0.6277, 0.6696, 0.3406, 0.6323, 0.2983, 0.6591, 0.2715, 0.6986, 0.317, 0.7013, 0.3864, 0.6696, 0.3406, 0.6986, 0.317, 0.7311, 0.367, 0.7264, 0.4346, 0.7013, 0.3864, 0.7311, 0.367, 0.7553, 0.4201, 0.7442, 0.4838, 0.7264, 0.4346, 0.7553, 0.4201, 0.7705, 0.4744, 0.7311, 0.367, 0.6986, 0.317, 0.7294, 0.2932, 0.7632, 0.3486, 0.7553, 0.4201, 0.7311, 0.367, 0.7632, 0.3486, 0.7867, 0.4078, 0.7705, 0.4744, 0.7553, 0.4201, 0.7867, 0.4078, 0.7987, 0.4681, 0.7763, 0.528, 0.7705, 0.4744, 0.7987, 0.4681, 0.7992, 0.5267, 0.7731, 0.5794, 0.7763, 0.528, 0.7992, 0.5267, 0.7888, 0.5812, 0.7615, 0.6277, 0.7731, 0.5794, 0.7888, 0.5812, 0.7693, 0.6298, 0.7432, 0.673, 0.7615, 0.6277, 0.7693, 0.6298, 0.6986, 0.317, 0.6591, 0.2715, 0.6869, 0.2437, 0.7294, 0.2932, 0.7888, 0.5812, 0.7992, 0.5267, 0.8233, 0.5294, 0.8044, 0.5862, 0.7693, 0.6298, 0.7888, 0.5812, 0.8044, 0.5862, 0.7764, 0.6337, 0.7432, 0.673, 0.7693, 0.6298, 0.7764, 0.6337, 0.7294, 0.2932, 0.6869, 0.2437, 0.7164, 0.2142, 0.763, 0.2686, 0.7632, 0.3486, 0.7294, 0.2932, 0.763, 0.2686, 0.799, 0.3309, 0.7867, 0.4078, 0.7632, 0.3486, 0.799, 0.3309, 0.8216, 0.3979, 0.7987, 0.4681, 0.7867, 0.4078, 0.8216, 0.3979, 0.8296, 0.4654, 0.7992, 0.5267, 0.7987, 0.4681, 0.8296, 0.4654, 0.8233, 0.5294, 0.4017, 0.7288, 0.3393, 0.6928, 0.3639, 0.659, 0.4194, 0.693, 0.4688, 0.7515, 0.4017, 0.7288, 0.4194, 0.693, 0.4787, 0.7165, 0.5365, 0.7595, 0.4688, 0.7515, 0.4787, 0.7165, 0.5392, 0.7286, 0.6007, 0.7532, 0.5365, 0.7595, 0.5392, 0.7286, 0.5979, 0.729, 0.6576, 0.7343, 0.6007, 0.7532, 0.5979, 0.729, 0.6525, 0.7186, 0.7052, 0.7062, 0.6576, 0.7343, 0.6525, 0.7186, 0.7013, 0.699, 0.7445, 0.6729, 0.7052, 0.7062, 0.7013, 0.699, 0.3393, 0.6928, 0.2848, 0.6461, 0.3143, 0.6165, 0.3639, 0.659, 0.6525, 0.7186, 0.5979, 0.729, 0.5993, 0.7061, 0.6508, 0.7029, 0.7013, 0.699, 0.6525, 0.7186, 0.6508, 0.7029, 0.6991, 0.6912, 0.7445, 0.6729, 0.7013, 0.699, 0.6991, 0.6912, 0.3639, 0.659, 0.3143, 0.6165, 0.3422, 0.5887, 0.3878, 0.6282, 0.4194, 0.693, 0.3639, 0.659, 0.3878, 0.6282, 0.4379, 0.6608, 0.4787, 0.7165, 0.4194, 0.693, 0.4379, 0.6608, 0.4912, 0.6851, 0.5392, 0.7286, 0.4787, 0.7165, 0.4912, 0.6851, 0.5455, 0.7002, 0.5979, 0.729, 0.5392, 0.7286, 0.5455, 0.7002, 0.5993, 0.7061, 0.4912, 0.6851, 0.4379, 0.6608, 0.4574, 0.6309, 0.5057, 0.656, 0.5455, 0.7002, 0.4912, 0.6851, 0.5057, 0.656, 0.5549, 0.6739, 0.5993, 0.7061, 0.5455, 0.7002, 0.5549, 0.6739, 0.604, 0.6843, 0.6508, 0.7029, 0.5993, 0.7061, 0.604, 0.6843, 0.652, 0.6872, 0.6991, 0.6912, 0.6508, 0.7029, 0.652, 0.6872, 0.6986, 0.6831, 0.7445, 0.6729, 0.6991, 0.6912, 0.6986, 0.6831, 0.3878, 0.6282, 0.3422, 0.5887, 0.3691, 0.5618, 0.4114, 0.5992, 0.4379, 0.6608, 0.3878, 0.6282, 0.4114, 0.5992, 0.4574, 0.6309, 0.6986, 0.6831, 0.652, 0.6872, 0.6557, 0.672, 0.6997, 0.6749, 0.7445, 0.6729, 0.6986, 0.6831, 0.6997, 0.6749, 0.4114, 0.5992, 0.3691, 0.5618, 0.3955, 0.5353, 0.4353, 0.5712, 0.4574, 0.6309, 0.4114, 0.5992, 0.4353, 0.5712, 0.4778, 0.6026, 0.5057, 0.656, 0.4574, 0.6309, 0.4778, 0.6026, 0.522, 0.6287, 0.5549, 0.6739, 0.5057, 0.656, 0.522, 0.6287, 0.5668, 0.6491, 0.604, 0.6843, 0.5549, 0.6739, 0.5668, 0.6491, 0.6115, 0.6635, 0.652, 0.6872, 0.604, 0.6843, 0.6115, 0.6635, 0.6557, 0.672, 0.522, 0.6287, 0.4778, 0.6026, 0.4993, 0.5753, 0.54, 0.6027, 0.5668, 0.6491, 0.522, 0.6287, 0.54, 0.6027, 0.5809, 0.6255, 0.6115, 0.6635, 0.5668, 0.6491, 0.5809, 0.6255, 0.6214, 0.6437, 0.6557, 0.672, 0.6115, 0.6635, 0.6214, 0.6437, 0.6616, 0.6573, 0.6997, 0.6749, 0.6557, 0.672, 0.6616, 0.6573, 0.7021, 0.6668, 0.7445, 0.6729, 0.6997, 0.6749, 0.7021, 0.6668, 0.4353, 0.5712, 0.3955, 0.5353, 0.4219, 0.509, 0.4597, 0.5439, 0.4778, 0.6026, 0.4353, 0.5712, 0.4597, 0.5439, 0.4993, 0.5753, 0.7021, 0.6668, 0.6616, 0.6573, 0.6694, 0.6433, 0.7059, 0.659, 0.7445, 0.6729, 0.7021, 0.6668, 0.7059, 0.659, 0.4597, 0.5439, 0.4219, 0.509, 0.4482, 0.4826, 0.4845, 0.517, 0.4993, 0.5753, 0.4597, 0.5439, 0.4845, 0.517, 0.5219, 0.5489, 0.54, 0.6027, 0.4993, 0.5753, 0.5219, 0.5489, 0.5595, 0.5777, 0.5809, 0.6255, 0.54, 0.6027, 0.5595, 0.5777, 0.5967, 0.6031, 0.6214, 0.6437, 0.5809, 0.6255, 0.5967, 0.6031, 0.6334, 0.6249, 0.6616, 0.6573, 0.6214, 0.6437, 0.6334, 0.6249, 0.6694, 0.6433, 0.5967, 0.6031, 0.5595, 0.5777, 0.5802, 0.5537, 0.6142, 0.5817, 0.6334, 0.6249, 0.5967, 0.6031, 0.6142, 0.5817, 0.647, 0.6072, 0.6694, 0.6433, 0.6334, 0.6249, 0.647, 0.6072, 0.6789, 0.6302, 0.7059, 0.659, 0.6694, 0.6433, 0.6789, 0.6302, 0.7108, 0.6517, 0.7445, 0.6729, 0.7059, 0.659, 0.7108, 0.6517, 0.4845, 0.517, 0.4482, 0.4826, 0.4747, 0.4562, 0.5099, 0.4904, 0.5219, 0.5489, 0.4845, 0.517, 0.5099, 0.4904, 0.5453, 0.5231, 0.5595, 0.5777, 0.5219, 0.5489, 0.5453, 0.5231, 0.5802, 0.5537, 0.7445, 0.6729, 0.7108, 0.6517, 0.7166, 0.645, 0.5099, 0.4904, 0.4747, 0.4562, 0.5012, 0.4296, 0.5358, 0.4642, 0.5453, 0.5231, 0.5099, 0.4904, 0.5358, 0.4642, 0.5696, 0.4981, 0.5802, 0.5537, 0.5453, 0.5231, 0.5696, 0.4981, 0.6022, 0.5307, 0.6142, 0.5817, 0.5802, 0.5537, 0.6022, 0.5307, 0.6331, 0.5616, 0.647, 0.6072, 0.6142, 0.5817, 0.6331, 0.5616, 0.6622, 0.5907, 0.6789, 0.6302, 0.647, 0.6072, 0.6622, 0.5907, 0.6897, 0.6182, 0.7108, 0.6517, 0.6789, 0.6302, 0.6897, 0.6182, 0.7166, 0.645, 0.6622, 0.5907, 0.6331, 0.5616, 0.6533, 0.5427, 0.6787, 0.5755, 0.6897, 0.6182, 0.6622, 0.5907, 0.6787, 0.5755, 0.7018, 0.6073, 0.7166, 0.645, 0.6897, 0.6182, 0.7018, 0.6073, 0.7232, 0.6392, 0.7445, 0.6729, 0.7166, 0.645, 0.7232, 0.6392, 0.5358, 0.4642, 0.5012, 0.4296, 0.5278, 0.4031, 0.562, 0.4383, 0.5696, 0.4981, 0.5358, 0.4642, 0.562, 0.4383, 0.5947, 0.4737, 0.6022, 0.5307, 0.5696, 0.4981, 0.5947, 0.4737, 0.6252, 0.5087, 0.6331, 0.5616, 0.6022, 0.5307, 0.6252, 0.5087, 0.6533, 0.5427, 0.562, 0.4383, 0.5278, 0.4031, 0.5542, 0.3766, 0.5886, 0.413, 0.5947, 0.4737, 0.562, 0.4383, 0.5886, 0.413, 0.6204, 0.4503, 0.6252, 0.5087, 0.5947, 0.4737, 0.6204, 0.4503, 0.6492, 0.4879, 0.6533, 0.5427, 0.6252, 0.5087, 0.6492, 0.4879, 0.6746, 0.5252, 0.6787, 0.5755, 0.6533, 0.5427, 0.6746, 0.5252, 0.6965, 0.5618, 0.7018, 0.6073, 0.6787, 0.5755, 0.6965, 0.5618, 0.7149, 0.5979, 0.7232, 0.6392, 0.7018, 0.6073, 0.7149, 0.5979, 0.7305, 0.6343, 0.7445, 0.6729, 0.7232, 0.6392, 0.7305, 0.6343, 0.6965, 0.5618, 0.6746, 0.5252, 0.6971, 0.5093, 0.7152, 0.5499, 0.7149, 0.5979, 0.6965, 0.5618, 0.7152, 0.5499, 0.7289, 0.59, 0.7305, 0.6343, 0.7149, 0.5979, 0.7289, 0.59, 0.7383, 0.6306, 0.7445, 0.6729, 0.7305, 0.6343, 0.7383, 0.6306, 0.5886, 0.413, 0.5542, 0.3766, 0.5806, 0.3503, 0.6155, 0.3881, 0.6204, 0.4503, 0.5886, 0.413, 0.6155, 0.3881, 0.6469, 0.4278, 0.6492, 0.4879, 0.6204, 0.4503, 0.6469, 0.4278, 0.6742, 0.4684, 0.6746, 0.5252, 0.6492, 0.4879, 0.6742, 0.4684, 0.6971, 0.5093, 0.6469, 0.4278, 0.6155, 0.3881, 0.6428, 0.3638, 0.6742, 0.4063, 0.6742, 0.4684, 0.6469, 0.4278, 0.6742, 0.4063, 0.7003, 0.4504, 0.6971, 0.5093, 0.6742, 0.4684, 0.7003, 0.4504, 0.7206, 0.4953, 0.7152, 0.5499, 0.6971, 0.5093, 0.7206, 0.4953, 0.735, 0.54, 0.7289, 0.59, 0.7152, 0.5499, 0.735, 0.54, 0.7436, 0.5841, 0.7383, 0.6306, 0.7289, 0.59, 0.7436, 0.5841, 0.7464, 0.6281, 0.7445, 0.6729, 0.7383, 0.6306, 0.7464, 0.6281, 0.6155, 0.3881, 0.5806, 0.3503, 0.6069, 0.324, 0.6428, 0.3638, 0.7436, 0.5841, 0.735, 0.54, 0.7558, 0.5324, 0.7588, 0.5804, 0.7464, 0.6281, 0.7436, 0.5841, 0.7588, 0.5804, 0.7547, 0.6271, 0.7445, 0.6729, 0.7464, 0.6281, 0.7547, 0.6271, 0.6428, 0.3638, 0.6069, 0.324, 0.6333, 0.2975, 0.6708, 0.3399, 0.6742, 0.4063, 0.6428, 0.3638, 0.6708, 0.3399, 0.7025, 0.3858, 0.7003, 0.4504, 0.6742, 0.4063, 0.7025, 0.3858, 0.7276, 0.4341, 0.7206, 0.4953, 0.7003, 0.4504, 0.7276, 0.4341, 0.7455, 0.4834, 0.735, 0.54, 0.7206, 0.4953, 0.7455, 0.4834, 0.7558, 0.5324, 0.7025, 0.3858, 0.6708, 0.3399, 0.6998, 0.3162, 0.7323, 0.3664, 0.7276, 0.4341, 0.7025, 0.3858, 0.7323, 0.3664, 0.7566, 0.4196, 0.7455, 0.4834, 0.7276, 0.4341, 0.7566, 0.4196, 0.7718, 0.474, 0.7558, 0.5324, 0.7455, 0.4834, 0.7718, 0.474, 0.7776, 0.5277, 0.7588, 0.5804, 0.7558, 0.5324, 0.7776, 0.5277, 0.7744, 0.5792, 0.7547, 0.6271, 0.7588, 0.5804, 0.7744, 0.5792, 0.7628, 0.6275, 0.7445, 0.6729, 0.7547, 0.6271, 0.7628, 0.6275, 0.6708, 0.3399, 0.6333, 0.2975, 0.6602, 0.2706, 0.6998, 0.3162, 0.7744, 0.5792, 0.7776, 0.5277, 0.8006, 0.5263, 0.7902, 0.5809, 0.7628, 0.6275, 0.7744, 0.5792, 0.7902, 0.5809, 0.7706, 0.6297, 0.7445, 0.6729, 0.7628, 0.6275, 0.7706, 0.6297, 0.6998, 0.3162, 0.6602, 0.2706, 0.6881, 0.2428, 0.7306, 0.2924, 0.7323, 0.3664, 0.6998, 0.3162, 0.7306, 0.2924, 0.7646, 0.3479, 0.7566, 0.4196, 0.7323, 0.3664, 0.7646, 0.3479, 0.7881, 0.4072, 0.7718, 0.474, 0.7566, 0.4196, 0.7881, 0.4072, 0.8001, 0.4676, 0.7776, 0.5277, 0.7718, 0.474, 0.8001, 0.4676, 0.8006, 0.5263, 0.7881, 0.4072, 0.7646, 0.3479, 0.8004, 0.3302, 0.8231, 0.3973, 0.8001, 0.4676, 0.7881, 0.4072, 0.8231, 0.3973, 0.8311, 0.465, 0.8006, 0.5263, 0.8001, 0.4676, 0.8311, 0.465, 0.8247, 0.5291, 0.7902, 0.5809, 0.8006, 0.5263, 0.8247, 0.5291, 0.8059, 0.586, 0.7706, 0.6297, 0.7902, 0.5809, 0.8059, 0.586, 0.7778, 0.6336, 0.7445, 0.6729, 0.7706, 0.6297, 0.7778, 0.6336, 0.7306, 0.2924, 0.6881, 0.2428, 0.7176, 0.2132, 0.7644, 0.2677, 0.7646, 0.3479, 0.7306, 0.2924, 0.7644, 0.2677, 0.8004, 0.3302, 0.1792, 0.4625, 0.2142, 0.4526, 0.2376, 0.5118, 0.2019, 0.5294, 0.1712, 0.3949, 0.2021, 0.3923, 0.2142, 0.4526, 0.1792, 0.4625, 0.1776, 0.3309, 0.2017, 0.3337, 0.2021, 0.3923, 0.1712, 0.3949, 0.1964, 0.2741, 0.212, 0.2792, 0.2017, 0.3337, 0.1776, 0.3309, 0.2244, 0.2266, 0.2316, 0.2305, 0.212, 0.2792, 0.1964, 0.2741, 0.2577, 0.1874, 0.2316, 0.2305, 0.2244, 0.2266, 0.2378, 0.5917, 0.2715, 0.5672, 0.3139, 0.6167, 0.2845, 0.6461, 0.2019, 0.5294, 0.2376, 0.5118, 0.2715, 0.5672, 0.2378, 0.5917, 0.2715, 0.5672, 0.3023, 0.5434, 0.3417, 0.5889, 0.3139, 0.6167, 0.2376, 0.5118, 0.2698, 0.4933, 0.3023, 0.5434, 0.2715, 0.5672, 0.2142, 0.4526, 0.2456, 0.4402, 0.2698, 0.4933, 0.2376, 0.5118, 0.2021, 0.3923, 0.2304, 0.3859, 0.2456, 0.4402, 0.2142, 0.4526, 0.2017, 0.3337, 0.2246, 0.3323, 0.2304, 0.3859, 0.2021, 0.3923, 0.212, 0.2792, 0.2278, 0.2809, 0.2246, 0.3323, 0.2017, 0.3337, 0.2316, 0.2305, 0.2394, 0.2327, 0.2278, 0.2809, 0.212, 0.2792, 0.2577, 0.1874, 0.2394, 0.2327, 0.2316, 0.2305, 0.2246, 0.3323, 0.2464, 0.3276, 0.2567, 0.3766, 0.2304, 0.3859, 0.2278, 0.2809, 0.2434, 0.2797, 0.2464, 0.3276, 0.2246, 0.3323, 0.2394, 0.2327, 0.2475, 0.2332, 0.2434, 0.2797, 0.2278, 0.2809, 0.2577, 0.1874, 0.2475, 0.2332, 0.2394, 0.2327, 0.3023, 0.5434, 0.3312, 0.5198, 0.3686, 0.562, 0.3417, 0.5889, 0.2698, 0.4933, 0.2996, 0.4739, 0.3312, 0.5198, 0.3023, 0.5434, 0.2456, 0.4402, 0.2745, 0.4257, 0.2996, 0.4739, 0.2698, 0.4933, 0.2304, 0.3859, 0.2567, 0.3766, 0.2745, 0.4257, 0.2456, 0.4402, 0.2996, 0.4739, 0.3278, 0.4535, 0.3591, 0.4959, 0.3312, 0.5198, 0.2745, 0.4257, 0.3018, 0.4094, 0.3278, 0.4535, 0.2996, 0.4739, 0.2567, 0.3766, 0.2815, 0.3647, 0.3018, 0.4094, 0.2745, 0.4257, 0.2464, 0.3276, 0.2671, 0.3201, 0.2815, 0.3647, 0.2567, 0.3766, 0.2434, 0.2797, 0.2586, 0.276, 0.2671, 0.3201, 0.2464, 0.3276, 0.2475, 0.2332, 0.2557, 0.2321, 0.2586, 0.276, 0.2434, 0.2797, 0.2577, 0.1874, 0.2557, 0.2321, 0.2475, 0.2332, 0.3312, 0.5198, 0.3591, 0.4959, 0.395, 0.5356, 0.3686, 0.562, 0.2586, 0.276, 0.2732, 0.2701, 0.2869, 0.3102, 0.2671, 0.3201, 0.2557, 0.2321, 0.2638, 0.2297, 0.2732, 0.2701, 0.2586, 0.276, 0.2577, 0.1874, 0.2638, 0.2297, 0.2557, 0.2321, 0.3591, 0.4959, 0.3864, 0.4716, 0.4213, 0.5094, 0.395, 0.5356, 0.3278, 0.4535, 0.3551, 0.432, 0.3864, 0.4716, 0.3591, 0.4959, 0.3018, 0.4094, 0.3278, 0.3915, 0.3551, 0.432, 0.3278, 0.4535, 0.2815, 0.3647, 0.305, 0.3507, 0.3278, 0.3915, 0.3018, 0.4094, 0.2671, 0.3201, 0.2869, 0.3102, 0.305, 0.3507, 0.2815, 0.3647, 0.3278, 0.3915, 0.3527, 0.3721, 0.3815, 0.4096, 0.3551, 0.432, 0.305, 0.3507, 0.3274, 0.3348, 0.3527, 0.3721, 0.3278, 0.3915, 0.2869, 0.3102, 0.3056, 0.2983, 0.3274, 0.3348, 0.305, 0.3507, 0.2732, 0.2701, 0.2872, 0.2623, 0.3056, 0.2983, 0.2869, 0.3102, 0.2638, 0.2297, 0.2716, 0.2259, 0.2872, 0.2623, 0.2732, 0.2701, 0.2577, 0.1874, 0.2716, 0.2259, 0.2638, 0.2297, 0.3864, 0.4716, 0.4133, 0.4468, 0.4476, 0.4831, 0.4213, 0.5094, 0.3551, 0.432, 0.3815, 0.4096, 0.4133, 0.4468, 0.3864, 0.4716, 0.2716, 0.2259, 0.2789, 0.2211, 0.3003, 0.2529, 0.2872, 0.2623, 0.2577, 0.1874, 0.2789, 0.2211, 0.2716, 0.2259, 0.4133, 0.4468, 0.4398, 0.4215, 0.4739, 0.4567, 0.4476, 0.4831, 0.3815, 0.4096, 0.4072, 0.3862, 0.4398, 0.4215, 0.4133, 0.4468, 0.3527, 0.3721, 0.3767, 0.3513, 0.4072, 0.3862, 0.3815, 0.4096, 0.3274, 0.3348, 0.3487, 0.3174, 0.3767, 0.3513, 0.3527, 0.3721, 0.3056, 0.2983, 0.3233, 0.2847, 0.3487, 0.3174, 0.3274, 0.3348, 0.2872, 0.2623, 0.3003, 0.2529, 0.3233, 0.2847, 0.3056, 0.2983, 0.3767, 0.3513, 0.3996, 0.3294, 0.4321, 0.3619, 0.4072, 0.3862, 0.3487, 0.3174, 0.3688, 0.2985, 0.3996, 0.3294, 0.3767, 0.3513, 0.3233, 0.2847, 0.3398, 0.2695, 0.3688, 0.2985, 0.3487, 0.3174, 0.3003, 0.2529, 0.3123, 0.2421, 0.3398, 0.2695, 0.3233, 0.2847, 0.2789, 0.2211, 0.2855, 0.2153, 0.3123, 0.2421, 0.3003, 0.2529, 0.2577, 0.1874, 0.2855, 0.2153, 0.2789, 0.2211, 0.4398, 0.4215, 0.4659, 0.3957, 0.5004, 0.4302, 0.4739, 0.4567, 0.4072, 0.3862, 0.4321, 0.3619, 0.4659, 0.3957, 0.4398, 0.4215, 0.2855, 0.2153, 0.2913, 0.2086, 0.3231, 0.23, 0.3123, 0.2421, 0.2577, 0.1874, 0.2913, 0.2086, 0.2855, 0.2153, 0.4659, 0.3957, 0.4918, 0.3695, 0.5269, 0.4037, 0.5004, 0.4302, 0.4321, 0.3619, 0.4564, 0.3369, 0.4918, 0.3695, 0.4659, 0.3957, 0.3996, 0.3294, 0.4216, 0.3064, 0.4564, 0.3369, 0.4321, 0.3619, 0.3688, 0.2985, 0.3877, 0.2784, 0.4216, 0.3064, 0.3996, 0.3294, 0.3398, 0.2695, 0.3549, 0.253, 0.3877, 0.2784, 0.3688, 0.2985, 0.3123, 0.2421, 0.3231, 0.23, 0.3549, 0.253, 0.3398, 0.2695, 0.3877, 0.2784, 0.4051, 0.2571, 0.4423, 0.2824, 0.4216, 0.3064, 0.3549, 0.253, 0.3686, 0.2353, 0.4051, 0.2571, 0.3877, 0.2784, 0.3231, 0.23, 0.3326, 0.2169, 0.3686, 0.2353, 0.3549, 0.253, 0.2913, 0.2086, 0.2962, 0.2013, 0.3326, 0.2169, 0.3231, 0.23, 0.2577, 0.1874, 0.2962, 0.2013, 0.2913, 0.2086, 0.4918, 0.3695, 0.5171, 0.343, 0.5533, 0.3773, 0.5269, 0.4037, 0.4564, 0.3369, 0.4798, 0.3112, 0.5171, 0.343, 0.4918, 0.3695, 0.4216, 0.3064, 0.4423, 0.2824, 0.4798, 0.3112, 0.4564, 0.3369, 0.2577, 0.1874, 0.2999, 0.1936, 0.2962, 0.2013, 0.5171, 0.343, 0.5419, 0.3162, 0.5796, 0.351, 0.5533, 0.3773, 0.4798, 0.3112, 0.5023, 0.2848, 0.5419, 0.3162, 0.5171, 0.343, 0.4423, 0.2824, 0.4617, 0.2575, 0.5023, 0.2848, 0.4798, 0.3112, 0.4051, 0.2571, 0.421, 0.2347, 0.4617, 0.2575, 0.4423, 0.2824, 0.3686, 0.2353, 0.3805, 0.2166, 0.421, 0.2347, 0.4051, 0.2571, 0.3326, 0.2169, 0.3404, 0.203, 0.3805, 0.2166, 0.3686, 0.2353, 0.2962, 0.2013, 0.2999, 0.1936, 0.3404, 0.203, 0.3326, 0.2169, 0.421, 0.2347, 0.435, 0.2112, 0.4797, 0.2315, 0.4617, 0.2575, 0.3805, 0.2166, 0.3904, 0.1968, 0.435, 0.2112, 0.421, 0.2347, 0.3404, 0.203, 0.3463, 0.1883, 0.3904, 0.1968, 0.3805, 0.2166, 0.2999, 0.1936, 0.3024, 0.1855, 0.3463, 0.1883, 0.3404, 0.203, 0.2577, 0.1874, 0.3024, 0.1855, 0.2999, 0.1936, 0.5419, 0.3162, 0.5662, 0.2889, 0.6059, 0.3247, 0.5796, 0.351, 0.5023, 0.2848, 0.5238, 0.2576, 0.5662, 0.2889, 0.5419, 0.3162, 0.4617, 0.2575, 0.4797, 0.2315, 0.5238, 0.2576, 0.5023, 0.2848, 0.2577, 0.1874, 0.3034, 0.1773, 0.3024, 0.1855, 0.5662, 0.2889, 0.59, 0.261, 0.6323, 0.2983, 0.6059, 0.3247, 0.5238, 0.2576, 0.5442, 0.2293, 0.59, 0.261, 0.5662, 0.2889, 0.4797, 0.2315, 0.496, 0.2043, 0.5442, 0.2293, 0.5238, 0.2576, 0.435, 0.2112, 0.4468, 0.1864, 0.496, 0.2043, 0.4797, 0.2315, 0.3904, 0.1968, 0.3979, 0.1761, 0.4468, 0.1864, 0.435, 0.2112, 0.3463, 0.1883, 0.35, 0.1731, 0.3979, 0.1761, 0.3904, 0.1968, 0.3024, 0.1855, 0.3034, 0.1773, 0.35, 0.1731, 0.3463, 0.1883, 0.3979, 0.1761, 0.4026, 0.1543, 0.4562, 0.1601, 0.4468, 0.1864, 0.35, 0.1731, 0.3512, 0.1575, 0.4026, 0.1543, 0.3979, 0.1761, 0.3034, 0.1773, 0.3029, 0.1691, 0.3512, 0.1575, 0.35, 0.1731, 0.2577, 0.1874, 0.3029, 0.1691, 0.3034, 0.1773, 0.59, 0.261, 0.6136, 0.232, 0.6591, 0.2715, 0.6323, 0.2983, 0.5442, 0.2293, 0.5636, 0.1995, 0.6136, 0.232, 0.59, 0.261, 0.496, 0.2043, 0.5105, 0.1753, 0.5636, 0.1995, 0.5442, 0.2293, 0.4468, 0.1864, 0.4562, 0.1601, 0.5105, 0.1753, 0.496, 0.2043, 0.5636, 0.1995, 0.582, 0.1674, 0.6374, 0.2013, 0.6136, 0.232, 0.5105, 0.1753, 0.5229, 0.1439, 0.582, 0.1674, 0.5636, 0.1995, 0.4562, 0.1601, 0.4626, 0.1319, 0.5229, 0.1439, 0.5105, 0.1753, 0.4026, 0.1543, 0.4039, 0.1314, 0.4626, 0.1319, 0.4562, 0.1601, 0.3512, 0.1575, 0.3495, 0.1418, 0.4039, 0.1314, 0.4026, 0.1543, 0.3029, 0.1691, 0.3008, 0.1614, 0.3495, 0.1418, 0.3512, 0.1575, 0.2577, 0.1874, 0.3008, 0.1614, 0.3029, 0.1691, 0.6136, 0.232, 0.6374, 0.2013, 0.6869, 0.2437, 0.6591, 0.2715, 0.3495, 0.1418, 0.3444, 0.1262, 0.4012, 0.1073, 0.4039, 0.1314, 0.3008, 0.1614, 0.2969, 0.1542, 0.3444, 0.1262, 0.3495, 0.1418, 0.2577, 0.1874, 0.2969, 0.1542, 0.3008, 0.1614, 0.6374, 0.2013, 0.662, 0.1676, 0.7164, 0.2142, 0.6869, 0.2437, 0.582, 0.1674, 0.5997, 0.1316, 0.662, 0.1676, 0.6374, 0.2013, 0.5229, 0.1439, 0.5327, 0.109, 0.5997, 0.1316, 0.582, 0.1674, 0.4626, 0.1319, 0.4652, 0.101, 0.5327, 0.109, 0.5229, 0.1439, 0.4039, 0.1314, 0.4012, 0.1073, 0.4652, 0.101, 0.4626, 0.1319, 0.202, 0.5291, 0.2379, 0.5114, 0.2718, 0.5669, 0.238, 0.5915, 0.1793, 0.462, 0.2143, 0.4521, 0.2379, 0.5114, 0.202, 0.5291, 0.1713, 0.3943, 0.2023, 0.3917, 0.2143, 0.4521, 0.1793, 0.462, 0.1777, 0.3302, 0.2018, 0.3329, 0.2023, 0.3917, 0.1713, 0.3943, 0.1966, 0.2732, 0.2122, 0.2783, 0.2018, 0.3329, 0.1777, 0.3302, 0.2246, 0.2257, 0.2318, 0.2296, 0.2122, 0.2783, 0.1966, 0.2732, 0.2579, 0.1864, 0.2318, 0.2296, 0.2246, 0.2257, 0.238, 0.5915, 0.2718, 0.5669, 0.3143, 0.6165, 0.2848, 0.6461, 0.2122, 0.2783, 0.228, 0.2801, 0.2248, 0.3316, 0.2018, 0.3329, 0.2318, 0.2296, 0.2396, 0.2317, 0.228, 0.2801, 0.2122, 0.2783, 0.2579, 0.1864, 0.2396, 0.2317, 0.2318, 0.2296, 0.2718, 0.5669, 0.3026, 0.5431, 0.3422, 0.5887, 0.3143, 0.6165, 0.2379, 0.5114, 0.2701, 0.4929, 0.3026, 0.5431, 0.2718, 0.5669, 0.2143, 0.4521, 0.2458, 0.4397, 0.2701, 0.4929, 0.2379, 0.5114, 0.2023, 0.3917, 0.2306, 0.3853, 0.2458, 0.4397, 0.2143, 0.4521, 0.2018, 0.3329, 0.2248, 0.3316, 0.2306, 0.3853, 0.2023, 0.3917, 0.2458, 0.4397, 0.2748, 0.4252, 0.2999, 0.4735, 0.2701, 0.4929, 0.2306, 0.3853, 0.257, 0.3759, 0.2748, 0.4252, 0.2458, 0.4397, 0.2248, 0.3316, 0.2466, 0.3269, 0.257, 0.3759, 0.2306, 0.3853, 0.228, 0.2801, 0.2436, 0.2789, 0.2466, 0.3269, 0.2248, 0.3316, 0.2396, 0.2317, 0.2478, 0.2322, 0.2436, 0.2789, 0.228, 0.2801, 0.2579, 0.1864, 0.2478, 0.2322, 0.2396, 0.2317, 0.3026, 0.5431, 0.3316, 0.5194, 0.3691, 0.5618, 0.3422, 0.5887, 0.2701, 0.4929, 0.2999, 0.4735, 0.3316, 0.5194, 0.3026, 0.5431, 0.2478, 0.2322, 0.256, 0.2312, 0.2588, 0.2752, 0.2436, 0.2789, 0.2579, 0.1864, 0.256, 0.2312, 0.2478, 0.2322, 0.3316, 0.5194, 0.3596, 0.4955, 0.3955, 0.5353, 0.3691, 0.5618, 0.2999, 0.4735, 0.3282, 0.453, 0.3596, 0.4955, 0.3316, 0.5194, 0.2748, 0.4252, 0.3021, 0.4088, 0.3282, 0.453, 0.2999, 0.4735, 0.257, 0.3759, 0.2818, 0.364, 0.3021, 0.4088, 0.2748, 0.4252, 0.2466, 0.3269, 0.2674, 0.3193, 0.2818, 0.364, 0.257, 0.3759, 0.2436, 0.2789, 0.2588, 0.2752, 0.2674, 0.3193, 0.2466, 0.3269, 0.3021, 0.4088, 0.3282, 0.3909, 0.3555, 0.4315, 0.3282, 0.453, 0.2818, 0.364, 0.3054, 0.35, 0.3282, 0.3909, 0.3021, 0.4088, 0.2674, 0.3193, 0.2872, 0.3094, 0.3054, 0.35, 0.2818, 0.364, 0.2588, 0.2752, 0.2735, 0.2692, 0.2872, 0.3094, 0.2674, 0.3193, 0.256, 0.2312, 0.2641, 0.2287, 0.2735, 0.2692, 0.2588, 0.2752, 0.2579, 0.1864, 0.2641, 0.2287, 0.256, 0.2312, 0.3596, 0.4955, 0.387, 0.4712, 0.4219, 0.509, 0.3955, 0.5353, 0.3282, 0.453, 0.3555, 0.4315, 0.387, 0.4712, 0.3596, 0.4955, 0.2641, 0.2287, 0.2719, 0.225, 0.2875, 0.2614, 0.2735, 0.2692, 0.2579, 0.1864, 0.2719, 0.225, 0.2641, 0.2287, 0.387, 0.4712, 0.4139, 0.4463, 0.4482, 0.4826, 0.4219, 0.509, 0.3555, 0.4315, 0.382, 0.409, 0.4139, 0.4463, 0.387, 0.4712, 0.3282, 0.3909, 0.3532, 0.3714, 0.382, 0.409, 0.3555, 0.4315, 0.3054, 0.35, 0.3278, 0.3341, 0.3532, 0.3714, 0.3282, 0.3909, 0.2872, 0.3094, 0.306, 0.2975, 0.3278, 0.3341, 0.3054, 0.35, 0.2735, 0.2692, 0.2875, 0.2614, 0.306, 0.2975, 0.2872, 0.3094, 0.3278, 0.3341, 0.3491, 0.3166, 0.3772, 0.3506, 0.3532, 0.3714, 0.306, 0.2975, 0.3237, 0.2838, 0.3491, 0.3166, 0.3278, 0.3341, 0.2875, 0.2614, 0.3006, 0.252, 0.3237, 0.2838, 0.306, 0.2975, 0.2719, 0.225, 0.2792, 0.2201, 0.3006, 0.252, 0.2875, 0.2614, 0.2579, 0.1864, 0.2792, 0.2201, 0.2719, 0.225, 0.4139, 0.4463, 0.4404, 0.4209, 0.4747, 0.4562, 0.4482, 0.4826, 0.382, 0.409, 0.4077, 0.3855, 0.4404, 0.4209, 0.4139, 0.4463, 0.3532, 0.3714, 0.3772, 0.3506, 0.4077, 0.3855, 0.382, 0.409, 0.2579, 0.1864, 0.2859, 0.2143, 0.2792, 0.2201, 0.4404, 0.4209, 0.4666, 0.3951, 0.5012, 0.4296, 0.4747, 0.4562, 0.4077, 0.3855, 0.4328, 0.3612, 0.4666, 0.3951, 0.4404, 0.4209, 0.3772, 0.3506, 0.4002, 0.3286, 0.4328, 0.3612, 0.4077, 0.3855, 0.3491, 0.3166, 0.3693, 0.2977, 0.4002, 0.3286, 0.3772, 0.3506, 0.3237, 0.2838, 0.3402, 0.2686, 0.3693, 0.2977, 0.3491, 0.3166, 0.3006, 0.252, 0.3127, 0.2411, 0.3402, 0.2686, 0.3237, 0.2838, 0.2792, 0.2201, 0.2859, 0.2143, 0.3127, 0.2411, 0.3006, 0.252, 0.3402, 0.2686, 0.3554, 0.2521, 0.3882, 0.2775, 0.3693, 0.2977, 0.3127, 0.2411, 0.3235, 0.229, 0.3554, 0.2521, 0.3402, 0.2686, 0.2859, 0.2143, 0.2917, 0.2076, 0.3235, 0.229, 0.3127, 0.2411, 0.2579, 0.1864, 0.2917, 0.2076, 0.2859, 0.2143, 0.4666, 0.3951, 0.4925, 0.3689, 0.5278, 0.4031, 0.5012, 0.4296, 0.4328, 0.3612, 0.4571, 0.3362, 0.4925, 0.3689, 0.4666, 0.3951, 0.4002, 0.3286, 0.4222, 0.3056, 0.4571, 0.3362, 0.4328, 0.3612, 0.3693, 0.2977, 0.3882, 0.2775, 0.4222, 0.3056, 0.4002, 0.3286, 0.4925, 0.3689, 0.5179, 0.3423, 0.5542, 0.3766, 0.5278, 0.4031, 0.4571, 0.3362, 0.4806, 0.3104, 0.5179, 0.3423, 0.4925, 0.3689, 0.4222, 0.3056, 0.443, 0.2816, 0.4806, 0.3104, 0.4571, 0.3362, 0.3882, 0.2775, 0.4057, 0.2562, 0.443, 0.2816, 0.4222, 0.3056, 0.3554, 0.2521, 0.3691, 0.2344, 0.4057, 0.2562, 0.3882, 0.2775, 0.3235, 0.229, 0.333, 0.2159, 0.3691, 0.2344, 0.3554, 0.2521, 0.2917, 0.2076, 0.2965, 0.2003, 0.333, 0.2159, 0.3235, 0.229, 0.2579, 0.1864, 0.2965, 0.2003, 0.2917, 0.2076, 0.3691, 0.2344, 0.381, 0.2156, 0.4216, 0.2338, 0.4057, 0.2562, 0.333, 0.2159, 0.3408, 0.202, 0.381, 0.2156, 0.3691, 0.2344, 0.2965, 0.2003, 0.3003, 0.1925, 0.3408, 0.202, 0.333, 0.2159, 0.2579, 0.1864, 0.3003, 0.1925, 0.2965, 0.2003, 0.5179, 0.3423, 0.5427, 0.3154, 0.5806, 0.3503, 0.5542, 0.3766, 0.4806, 0.3104, 0.5031, 0.2839, 0.5427, 0.3154, 0.5179, 0.3423, 0.443, 0.2816, 0.4624, 0.2566, 0.5031, 0.2839, 0.4806, 0.3104, 0.4057, 0.2562, 0.4216, 0.2338, 0.4624, 0.2566, 0.443, 0.2816, 0.5031, 0.2839, 0.5246, 0.2567, 0.5671, 0.288, 0.5427, 0.3154, 0.4624, 0.2566, 0.4804, 0.2306, 0.5246, 0.2567, 0.5031, 0.2839, 0.4216, 0.2338, 0.4356, 0.2102, 0.4804, 0.2306, 0.4624, 0.2566, 0.381, 0.2156, 0.3909, 0.1958, 0.4356, 0.2102, 0.4216, 0.2338, 0.3408, 0.202, 0.3467, 0.1873, 0.3909, 0.1958, 0.381, 0.2156, 0.3003, 0.1925, 0.3027, 0.1844, 0.3467, 0.1873, 0.3408, 0.202, 0.2579, 0.1864, 0.3027, 0.1844, 0.3003, 0.1925, 0.5427, 0.3154, 0.5671, 0.288, 0.6069, 0.324, 0.5806, 0.3503, 0.3467, 0.1873, 0.3504, 0.172, 0.3984, 0.175, 0.3909, 0.1958, 0.3027, 0.1844, 0.3038, 0.1762, 0.3504, 0.172, 0.3467, 0.1873, 0.2579, 0.1864, 0.3038, 0.1762, 0.3027, 0.1844, 0.5671, 0.288, 0.591, 0.2601, 0.6333, 0.2975, 0.6069, 0.324, 0.5246, 0.2567, 0.545, 0.2283, 0.591, 0.2601, 0.5671, 0.288, 0.4804, 0.2306, 0.4968, 0.2032, 0.545, 0.2283, 0.5246, 0.2567, 0.4356, 0.2102, 0.4475, 0.1854, 0.4968, 0.2032, 0.4804, 0.2306, 0.3909, 0.1958, 0.3984, 0.175, 0.4475, 0.1854, 0.4356, 0.2102, 0.545, 0.2283, 0.5645, 0.1985, 0.6146, 0.2311, 0.591, 0.2601, 0.4968, 0.2032, 0.5113, 0.1742, 0.5645, 0.1985, 0.545, 0.2283, 0.4475, 0.1854, 0.4569, 0.159, 0.5113, 0.1742, 0.4968, 0.2032, 0.3984, 0.175, 0.4032, 0.1532, 0.4569, 0.159, 0.4475, 0.1854, 0.3504, 0.172, 0.3516, 0.1564, 0.4032, 0.1532, 0.3984, 0.175, 0.3038, 0.1762, 0.3033, 0.1681, 0.3516, 0.1564, 0.3504, 0.172, 0.2579, 0.1864, 0.3033, 0.1681, 0.3038, 0.1762, 0.591, 0.2601, 0.6146, 0.2311, 0.6602, 0.2706, 0.6333, 0.2975, 0.3516, 0.1564, 0.3499, 0.1406, 0.4045, 0.1303, 0.4032, 0.1532, 0.3033, 0.1681, 0.3011, 0.1603, 0.3499, 0.1406, 0.3516, 0.1564, 0.2579, 0.1864, 0.3011, 0.1603, 0.3033, 0.1681, 0.6146, 0.2311, 0.6385, 0.2002, 0.6881, 0.2428, 0.6602, 0.2706, 0.5645, 0.1985, 0.583, 0.1663, 0.6385, 0.2002, 0.6146, 0.2311, 0.5113, 0.1742, 0.5237, 0.1428, 0.583, 0.1663, 0.5645, 0.1985, 0.4569, 0.159, 0.4633, 0.1307, 0.5237, 0.1428, 0.5113, 0.1742, 0.4032, 0.1532, 0.4045, 0.1303, 0.4633, 0.1307, 0.4569, 0.159, 0.5237, 0.1428, 0.5336, 0.1078, 0.6007, 0.1304, 0.583, 0.1663, 0.4633, 0.1307, 0.4659, 0.09976, 0.5336, 0.1078, 0.5237, 0.1428, 0.4045, 0.1303, 0.4017, 0.1061, 0.4659, 0.09976, 0.4633, 0.1307, 0.3499, 0.1406, 0.3448, 0.125, 0.4017, 0.1061, 0.4045, 0.1303, 0.3011, 0.1603, 0.2972, 0.1531, 0.3448, 0.125, 0.3499, 0.1406, 0.2579, 0.1864, 0.2972, 0.1531, 0.3011, 0.1603, 0.6385, 0.2002, 0.6631, 0.1665, 0.7176, 0.2132, 0.6881, 0.2428, 0.583, 0.1663, 0.6007, 0.1304, 0.6631, 0.1665, 0.6385, 0.2002])
me_001.materials.append(mat_x)
me_001.materials.append(mat_001)
me_001.update()

# ---- objects
ob_light = bpy.data.objects.new('Light', light_light)
ob_camera = bpy.data.objects.new('Camera', cam_camera)
ob_x = bpy.data.objects.new('球', me_001)

# ---- transforms, parenting, visibility, modifiers, constraints
ob_light.location = (4.076, 1.005, 5.904)
ob_light.rotation_euler = (0.6503, 0.05522, 1.866)
ob_light.lock_rotations_4d = False
ob_light.empty_display_type = 'ARROWS'
ob_light.color = (0.0, 0.0, 0.0, 0.0)
ob_light.lineart.crease_threshold = 0.0
ob_camera.location = (7.359, -6.926, 4.958)
ob_camera.rotation_euler = (1.109, 0.0, 0.8149)
ob_camera.lock_rotations_4d = False
ob_camera.empty_display_type = 'ARROWS'
ob_camera.color = (0.0, 0.0, 0.0, 0.0)
ob_camera.display_type = 'WIRE'
ob_camera.lineart.crease_threshold = 0.0
ob_x.location = (0.0, 0.0, 0.0)
ob_x.rotation_euler = (1.571, -0.0, 0.0)

# ---- collection membership
col_collection.objects.link(ob_light)
col_collection.objects.link(ob_camera)
col_collection.objects.link(ob_x)

# ---- scene / render settings (as saved in the file)
scene.camera = ob_camera
scene.frame_start = 1; scene.frame_end = 250; scene.frame_set(1)
scene.render.engine = 'BLENDER_EEVEE_NEXT'
scene.cycles.sampling_pattern = 'TABULATED_SOBOL'
scene.view_settings.view_transform = 'Filmic'
bpy.context.view_layer.update()
